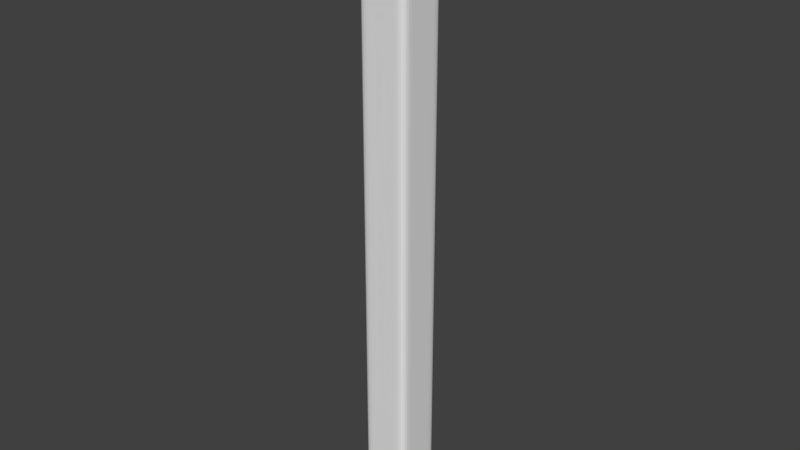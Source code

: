 # Source: central_pillar.blend  (saved by Blender 2.79.0; exported with 4.5.12 LTS)
import bpy
from mathutils import Matrix  # noqa: F401  (used for matrix-valued properties, if any)

bpy.ops.wm.read_factory_settings(use_empty=True)
scene = bpy.context.scene
scene.name = 'Scene'

# ---- collections
col_collection_1 = bpy.data.collections.new('Collection 1'); scene.collection.children.link(col_collection_1)

# ---- materials (node trees are filled in below, after node groups)
mat_material = bpy.data.materials.new('Material')
mat_material.alpha_threshold = 0.0
mat_material.use_transparent_shadow = False
mat_material.roughness = 0.5
mat_material.line_color = (0.0, 0.0, 0.0, 1.0)

# ---- material node trees

# ---- world
world_world = bpy.data.worlds.new('World'); scene.world = world_world
world_world.color = (0.05088, 0.05088, 0.05088)
world_world.use_sun_shadow = False
world_world.sun_shadow_jitter_overblur = 0.0
world_world.cycles.sampling_method = 'MANUAL'

# ---- meshes
me_cube = bpy.data.meshes.new('Cube')
me_cube.from_pydata([(2.0, 2.0, -25.16), (2.0, -2.0, -25.16), (-2.0, -2.0, -25.16), (-2.0, 2.0, -25.16), (2.0, 2.0, 24.84), (2.0, -2.0, 24.84), (-2.0, -2.0, 24.84), (-2.0, 2.0, 24.84), (2.0, 1.0, -25.16), (2.0, -7.123e-08, -25.16), (2.0, -1.0, -25.16), (1.0, 2.0, -25.16), (3.78e-07, 2.0, -25.16), (-1.0, 2.0, -25.16), (2.0, 2.0, -23.63), (2.0, 2.0, 24.16), (1.0, -2.0, -25.16), (-9.886e-08, -2.0, -25.16), (-1.0, -2.0, -25.16), (2.0, -2.0, -23.63), (2.0, -2.0, 24.16), (-2.0, -1.0, -25.16), (-2.0, 6.44e-07, -25.16), (-2.0, 1.0, -25.16), (-2.0, -2.0, -23.63), (-2.0, -2.0, 24.16), (-2.0, 2.0, -23.63), (-2.0, 2.0, 24.16), (2.0, 1.0, 24.84), (2.0, -1.025e-06, 24.84), (2.0, -1.0, 24.84), (1.0, 2.0, 24.84), (4.972e-07, 2.0, 24.84), (-1.0, 2.0, 24.84), (1.0, -2.0, 24.84), (-1.053e-06, -2.0, 24.84), (-1.0, -2.0, 24.84), (-2.0, -1.0, 24.84), (-2.0, 4.652e-07, 24.84), (-2.0, 1.0, 24.84), (1.0, 2.0, 24.16), (3.78e-07, 2.0, 24.16), (-1.0, 2.0, 24.16), (1.0, 2.0, -23.63), (4.376e-07, 2.0, -23.63), (-1.0, 2.0, -23.63), (-2.0, -1.0, -23.63), (-2.0, 5.248e-07, -23.63), (-2.0, 1.0, -23.63), (-2.0, -1.0, 24.16), (-2.0, 4.652e-07, 24.16), (-2.0, 1.0, 24.16), (1.0, -2.0, -23.63), (-3.373e-07, -2.0, -23.63), (-1.0, -2.0, -23.63), (1.0, -2.0, 24.16), (-6.949e-07, -2.0, 24.16), (-1.0, -2.0, 24.16), (2.0, 1.0, -23.63), (2.0, -3.097e-07, -23.63), (2.0, -1.0, -23.63), (2.0, 1.0, 24.16), (2.0, -7.865e-07, 24.16), (2.0, -1.0, 24.16), (1.0, 1.0, 24.84), (1.0, -7.865e-07, 24.84), (1.0, -1.0, 24.84), (1.098e-07, 1.0, 24.84), (-2.777e-07, -3.693e-07, 24.84), (-6.651e-07, -1.0, 24.84), (-1.0, 1.0, 24.84), (-1.0, 4.797e-08, 24.84), (-1.0, -1.0, 24.84), (1.0, 1.0, -25.16), (2.588e-07, 1.0, -25.16), (-1.0, 1.0, -25.16), (1.0, 1.076e-07, -25.16), (7.996e-08, 2.864e-07, -25.16), (-1.0, 4.652e-07, -25.16), (1.0, -1.0, -25.16), (2.035e-08, -1.0, -25.16), (-1.0, -1.0, -25.16)], [], [(81, 18, 2, 21), (72, 37, 6, 36), (63, 30, 5, 20), (57, 36, 6, 25), (51, 39, 7, 27), (45, 13, 3, 26), (33, 42, 27, 7), (14, 43, 40, 15), (4, 15, 40, 31), (31, 40, 41, 32), (32, 41, 42, 33), (40, 43, 44, 41), (41, 44, 45, 42), (48, 51, 27, 26), (14, 0, 11, 43), (43, 11, 12, 44), (44, 12, 13, 45), (23, 48, 26, 3), (24, 25, 49, 46), (2, 24, 46, 21), (21, 46, 47, 22), (22, 47, 48, 23), (46, 49, 50, 47), (47, 50, 51, 48), (54, 57, 25, 24), (25, 6, 37, 49), (49, 37, 38, 50), (50, 38, 39, 51), (18, 54, 24, 2), (19, 20, 55, 52), (1, 19, 52, 16), (16, 52, 53, 17), (17, 53, 54, 18), (52, 55, 56, 53), (53, 56, 57, 54), (60, 63, 20, 19), (20, 5, 34, 55), (55, 34, 35, 56), (56, 35, 36, 57), (10, 60, 19, 1), (14, 15, 61, 58), (0, 14, 58, 8), (8, 58, 59, 9), (9, 59, 60, 10), (58, 61, 62, 59), (59, 62, 63, 60), (15, 4, 28, 61), (61, 28, 29, 62), (62, 29, 30, 63), (30, 66, 34, 5), (66, 69, 35, 34), (69, 72, 36, 35), (4, 31, 64, 28), (28, 64, 65, 29), (29, 65, 66, 30), (31, 32, 67, 64), (64, 67, 68, 65), (65, 68, 69, 66), (32, 33, 70, 67), (67, 70, 71, 68), (68, 71, 72, 69), (33, 7, 39, 70), (70, 39, 38, 71), (71, 38, 37, 72), (13, 75, 23, 3), (75, 78, 22, 23), (78, 81, 21, 22), (0, 8, 73, 11), (11, 73, 74, 12), (12, 74, 75, 13), (8, 9, 76, 73), (73, 76, 77, 74), (74, 77, 78, 75), (9, 10, 79, 76), (76, 79, 80, 77), (77, 80, 81, 78), (10, 1, 16, 79), (79, 16, 17, 80), (80, 17, 18, 81), (42, 45, 26, 27)])
_uv = me_cube.uv_layers.new(name='UVMap')
_uv.uv.foreach_set('vector', [-0.7514, -0.06441, -0.7514, -0.001812, -0.814, -0.001813, -0.814, -0.06441, -1.002, -0.06441, -1.002, -0.001813, -1.065, -0.001812, -1.065, -0.06441, 2.023, 0.4368, 2.065, 0.4368, 2.065, 0.4994, 2.023, 0.4994, 2.023, 0.6872, 2.065, 0.6872, 2.065, 0.7498, 2.023, 0.7498, 2.023, 0.9375, 2.065, 0.9375, 2.065, 1.0, 2.023, 1.0, -0.9687, 0.06124, -1.065, 0.06123, -1.065, -0.001358, -0.9687, -0.001355, 2.065, 0.06124, 2.023, 0.06124, 2.023, -0.001358, 2.065, -0.001358, -0.9687, 0.249, -0.9687, 0.1864, 2.023, 0.1864, 2.023, 0.249, 2.065, 0.249, 2.023, 0.249, 2.023, 0.1864, 2.065, 0.1864, 2.065, 0.1864, 2.023, 0.1864, 2.023, 0.1238, 2.065, 0.1238, 2.065, 0.1238, 2.023, 0.1238, 2.023, 0.06124, 2.065, 0.06124, 2.023, 0.1864, -0.9687, 0.1864, -0.9687, 0.1238, 2.023, 0.1238, 2.023, 0.1238, -0.9687, 0.1238, -0.9687, 0.06124, 2.023, 0.06124, -0.9687, 0.9376, 2.023, 0.9375, 2.023, 1.0, -0.9687, 1.0, -0.9687, 0.249, -1.065, 0.249, -1.065, 0.1864, -0.9687, 0.1864, -0.9687, 0.1864, -1.065, 0.1864, -1.065, 0.1238, -0.9687, 0.1238, -0.9687, 0.1238, -1.065, 0.1238, -1.065, 0.06123, -0.9687, 0.06124, -1.065, 0.9376, -0.9687, 0.9376, -0.9687, 1.0, -1.065, 1.0, -0.9687, 0.7498, 2.023, 0.7498, 2.023, 0.8124, -0.9687, 0.8124, -1.065, 0.7498, -0.9687, 0.7498, -0.9687, 0.8124, -1.065, 0.8124, -1.065, 0.8124, -0.9687, 0.8124, -0.9687, 0.875, -1.065, 0.875, -1.065, 0.875, -0.9687, 0.875, -0.9687, 0.9376, -1.065, 0.9376, -0.9687, 0.8124, 2.023, 0.8124, 2.023, 0.875, -0.9687, 0.875, -0.9687, 0.875, 2.023, 0.875, 2.023, 0.9375, -0.9687, 0.9376, -0.9687, 0.6872, 2.023, 0.6872, 2.023, 0.7498, -0.9687, 0.7498, 2.023, 0.7498, 2.065, 0.7498, 2.065, 0.8124, 2.023, 0.8124, 2.023, 0.8124, 2.065, 0.8124, 2.065, 0.875, 2.023, 0.875, 2.023, 0.875, 2.065, 0.875, 2.065, 0.9375, 2.023, 0.9375, -1.065, 0.6872, -0.9687, 0.6872, -0.9687, 0.7498, -1.065, 0.7498, -0.9687, 0.4994, 2.023, 0.4994, 2.023, 0.562, -0.9687, 0.562, -1.065, 0.4994, -0.9687, 0.4994, -0.9687, 0.562, -1.065, 0.562, -1.065, 0.562, -0.9687, 0.562, -0.9687, 0.6246, -1.065, 0.6246, -1.065, 0.6246, -0.9687, 0.6246, -0.9687, 0.6872, -1.065, 0.6872, -0.9687, 0.562, 2.023, 0.562, 2.023, 0.6246, -0.9687, 0.6246, -0.9687, 0.6246, 2.023, 0.6246, 2.023, 0.6872, -0.9687, 0.6872, -0.9687, 0.4368, 2.023, 0.4368, 2.023, 0.4994, -0.9687, 0.4994, 2.023, 0.4994, 2.065, 0.4994, 2.065, 0.562, 2.023, 0.562, 2.023, 0.562, 2.065, 0.562, 2.065, 0.6246, 2.023, 0.6246, 2.023, 0.6246, 2.065, 0.6246, 2.065, 0.6872, 2.023, 0.6872, -1.065, 0.4368, -0.9687, 0.4368, -0.9687, 0.4994, -1.065, 0.4994, -0.9687, 0.249, 2.023, 0.249, 2.023, 0.3116, -0.9687, 0.3116, -1.065, 0.249, -0.9687, 0.249, -0.9687, 0.3116, -1.065, 0.3116, -1.065, 0.3116, -0.9687, 0.3116, -0.9687, 0.3742, -1.065, 0.3742, -1.065, 0.3742, -0.9687, 0.3742, -0.9687, 0.4368, -1.065, 0.4368, -0.9687, 0.3116, 2.023, 0.3116, 2.023, 0.3742, -0.9687, 0.3742, -0.9687, 0.3742, 2.023, 0.3742, 2.023, 0.4368, -0.9687, 0.4368, 2.023, 0.249, 2.065, 0.249, 2.065, 0.3116, 2.023, 0.3116, 2.023, 0.3116, 2.065, 0.3116, 2.065, 0.3742, 2.023, 0.3742, 2.023, 0.3742, 2.065, 0.3742, 2.065, 0.4368, 2.023, 0.4368, -1.002, -0.2522, -1.002, -0.1896, -1.065, -0.1896, -1.065, -0.2522, -1.002, -0.1896, -1.002, -0.127, -1.065, -0.127, -1.065, -0.1896, -1.002, -0.127, -1.002, -0.06441, -1.065, -0.06441, -1.065, -0.127, -0.8145, -0.2522, -0.8145, -0.1896, -0.877, -0.1896, -0.877, -0.2522, -0.877, -0.2522, -0.877, -0.1896, -0.9396, -0.1896, -0.9396, -0.2522, -0.9396, -0.2522, -0.9396, -0.1896, -1.002, -0.1896, -1.002, -0.2522, -0.8145, -0.1896, -0.8145, -0.127, -0.877, -0.127, -0.877, -0.1896, -0.877, -0.1896, -0.877, -0.127, -0.9396, -0.127, -0.9396, -0.1896, -0.9396, -0.1896, -0.9396, -0.127, -1.002, -0.127, -1.002, -0.1896, -0.8145, -0.127, -0.8145, -0.06441, -0.877, -0.06441, -0.877, -0.127, -0.877, -0.127, -0.877, -0.06441, -0.9396, -0.06441, -0.9396, -0.127, -0.9396, -0.127, -0.9396, -0.06441, -1.002, -0.06441, -1.002, -0.127, -0.8145, -0.06441, -0.8145, -0.001813, -0.877, -0.001813, -0.877, -0.06441, -0.877, -0.06441, -0.877, -0.001813, -0.9396, -0.001813, -0.9396, -0.06441, -0.9396, -0.06441, -0.9396, -0.001813, -1.002, -0.001813, -1.002, -0.06441, -0.7514, -0.2522, -0.7514, -0.1896, -0.814, -0.1896, -0.814, -0.2522, -0.7514, -0.1896, -0.7514, -0.127, -0.814, -0.127, -0.814, -0.1896, -0.7514, -0.127, -0.7514, -0.06441, -0.814, -0.06441, -0.814, -0.127, -0.5636, -0.2522, -0.5636, -0.1896, -0.6262, -0.1896, -0.6262, -0.2522, -0.6262, -0.2522, -0.6262, -0.1896, -0.6888, -0.1896, -0.6888, -0.2522, -0.6888, -0.2522, -0.6888, -0.1896, -0.7514, -0.1896, -0.7514, -0.2522, -0.5636, -0.1896, -0.5636, -0.127, -0.6262, -0.127, -0.6262, -0.1896, -0.6262, -0.1896, -0.6262, -0.127, -0.6888, -0.127, -0.6888, -0.1896, -0.6888, -0.1896, -0.6888, -0.127, -0.7514, -0.127, -0.7514, -0.1896, -0.5636, -0.127, -0.5636, -0.06441, -0.6262, -0.06441, -0.6262, -0.127, -0.6262, -0.127, -0.6262, -0.06441, -0.6888, -0.06441, -0.6888, -0.127, -0.6888, -0.127, -0.6888, -0.06441, -0.7514, -0.06441, -0.7514, -0.127, -0.5636, -0.06441, -0.5636, -0.001813, -0.6262, -0.001812, -0.6262, -0.06441, -0.6262, -0.06441, -0.6262, -0.001812, -0.6888, -0.001812, -0.6888, -0.06441, -0.6888, -0.06441, -0.6888, -0.001812, -0.7514, -0.001812, -0.7514, -0.06441, 2.023, 0.06124, -0.9687, 0.06124, -0.9687, -0.001355, 2.023, -0.001358])
me_cube.materials.append(mat_material)
me_cube.use_remesh_preserve_volume = False
me_cube.use_remesh_preserve_attributes = False
me_cube.use_mirror_vertex_groups = False
me_cube.update()

# ---- objects
ob_cube = bpy.data.objects.new('Cube', me_cube)

# ---- transforms, parenting, visibility, modifiers, constraints
ob_cube.location = (0.0, 0.0, 0.0)
ob_cube.scale = (0.5, 0.5, 0.5)
ob_cube.lock_rotations_4d = False
ob_cube.empty_display_type = 'ARROWS'
ob_cube.lineart.crease_threshold = 0.0
_m = ob_cube.modifiers.new('Subsurf', 'SUBSURF')
_m.uv_smooth = 'PRESERVE_CORNERS'
_m.quality = 2
_m.show_only_control_edges = False

# ---- collection membership
col_collection_1.objects.link(ob_cube)

# ---- scene / render settings (as saved in the file)
scene.frame_start = 1; scene.frame_end = 250; scene.frame_set(1)
scene.render.engine = 'BLENDER_EEVEE_NEXT'
scene.render.resolution_percentage = 50
scene.render.dither_intensity = 0.0
scene.cycles.use_denoising = False
scene.cycles.samples = 128
scene.cycles.sampling_pattern = 'TABULATED_SOBOL'
scene.cycles.use_adaptive_sampling = False
scene.cycles.use_light_tree = False
scene.cycles.blur_glossy = 0.0
scene.cycles.sample_clamp_indirect = 0.0
scene.view_settings.view_transform = 'Standard'
bpy.context.view_layer.update()

# ---- added for rendering (the .blend has no active camera and no usable light): camera, sun
cam_auto = bpy.data.cameras.new('AutoCamera')
cam_auto.lens = 50.0
cam_auto.sensor_width = 36.0
cam_auto.clip_end = 1000.0
ob_auto_camera = bpy.data.objects.new('AutoCamera', cam_auto)
scene.collection.objects.link(ob_auto_camera)
ob_auto_camera.location = (23.2782, -27.9338, 18.5418)
ob_auto_camera.rotation_euler = (1.09748, -7.21219e-08, 0.694738)
scene.camera = ob_auto_camera
light_auto_sun = bpy.data.lights.new('AutoSun', 'SUN')
light_auto_sun.energy = 3.0
light_auto_sun.angle = 0.0523599
ob_auto_sun = bpy.data.objects.new('AutoSun', light_auto_sun)
scene.collection.objects.link(ob_auto_sun)
ob_auto_sun.rotation_euler = (0.872665, 0.174533, 0.523599)
bpy.context.view_layer.update()

